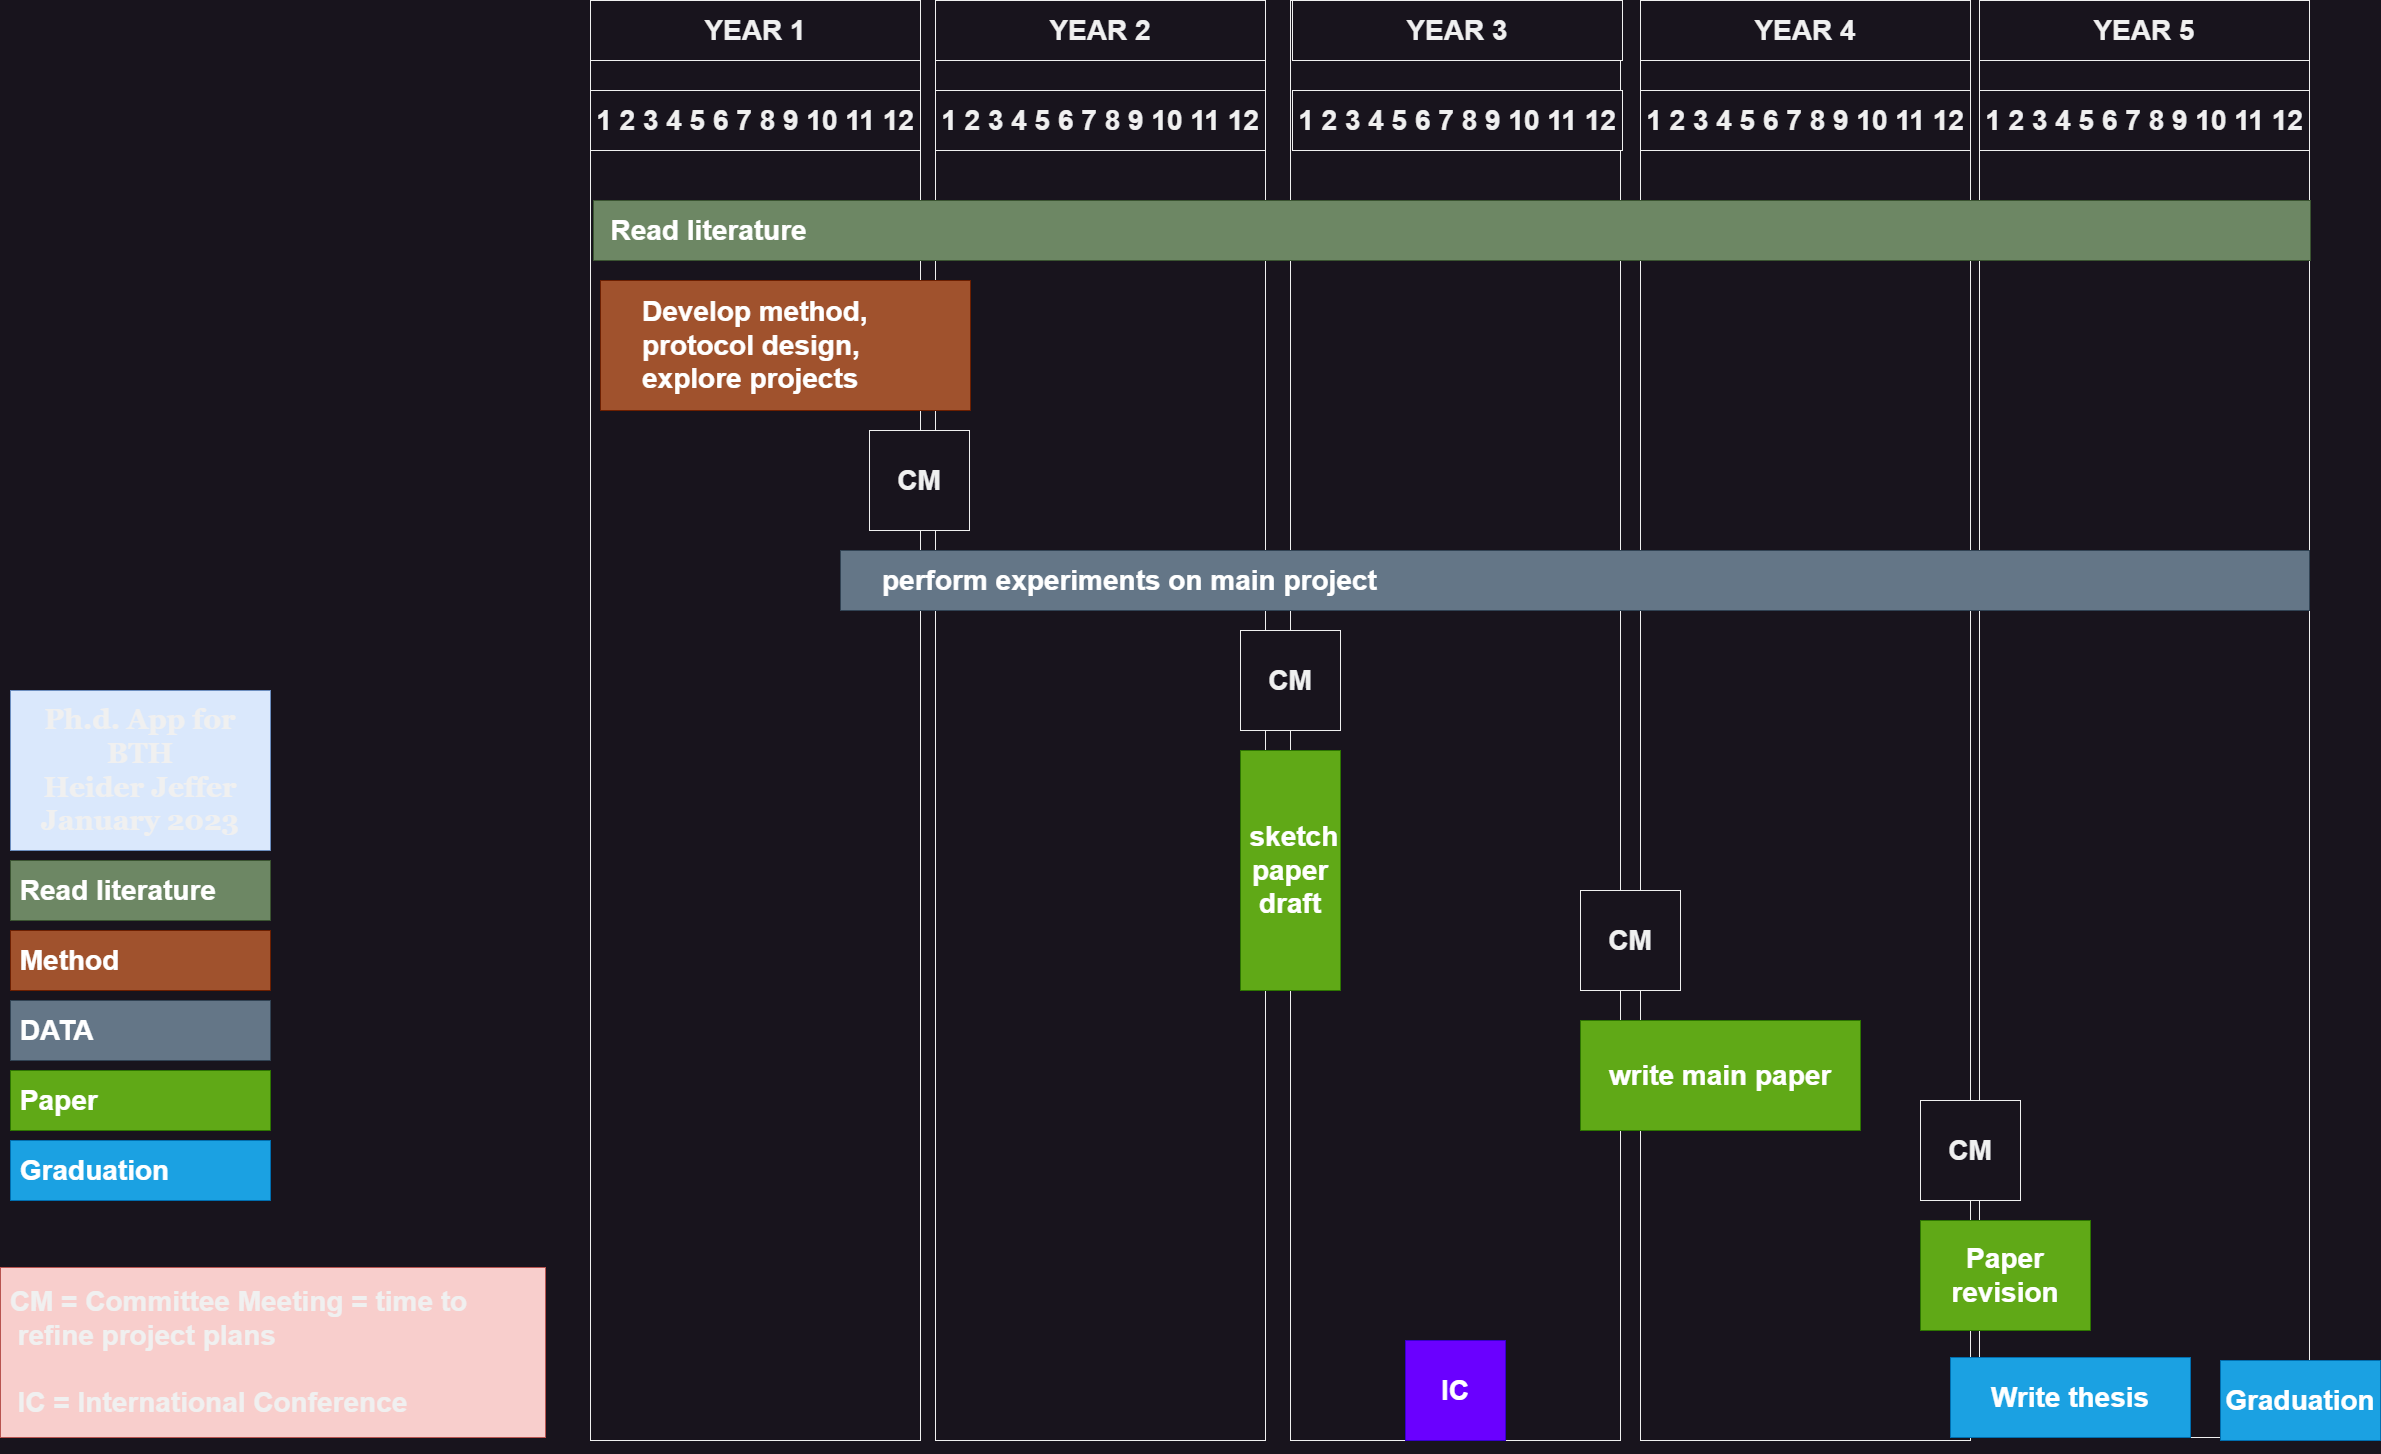

The diagram above was exported from draw.io. Its source (the exported page's mxGraphModel, read from the mxfile embedded in the PNG):
<mxGraphModel dx="1597" dy="544" grid="1" gridSize="10" guides="1" tooltips="1" connect="1" arrows="1" fold="1" page="1" pageScale="1" pageWidth="850" pageHeight="1100" math="0" shadow="0">
  <root>
    <mxCell id="0" />
    <mxCell id="1" parent="0" />
    <mxCell id="7NoqYiZV03NRhSZWAG24-5" value="" style="rounded=0;whiteSpace=wrap;html=1;align=left;" parent="1" vertex="1">
      <mxGeometry x="80" y="240" width="330" height="1440" as="geometry" />
    </mxCell>
    <mxCell id="7NoqYiZV03NRhSZWAG24-46" value="&lt;b&gt;&lt;font style=&quot;font-size: 28px;&quot;&gt;1 2 3 4 5 6 7 8 9 10 11 12&lt;/font&gt;&lt;/b&gt;" style="rounded=0;whiteSpace=wrap;html=1;fontSize=22;" parent="1" vertex="1">
      <mxGeometry x="80" y="330" width="330" height="60" as="geometry" />
    </mxCell>
    <mxCell id="7NoqYiZV03NRhSZWAG24-56" value="" style="rounded=0;whiteSpace=wrap;html=1;align=left;" parent="1" vertex="1">
      <mxGeometry x="425" y="240" width="330" height="1440" as="geometry" />
    </mxCell>
    <mxCell id="7NoqYiZV03NRhSZWAG24-57" value="&lt;b&gt;&lt;font style=&quot;font-size: 28px;&quot;&gt;1 2 3 4 5 6 7 8 9 10 11 12&lt;/font&gt;&lt;/b&gt;" style="rounded=0;whiteSpace=wrap;html=1;fontSize=22;" parent="1" vertex="1">
      <mxGeometry x="425" y="330" width="330" height="60" as="geometry" />
    </mxCell>
    <mxCell id="7NoqYiZV03NRhSZWAG24-58" value="" style="rounded=0;whiteSpace=wrap;html=1;align=left;" parent="1" vertex="1">
      <mxGeometry x="780" y="240" width="330" height="1440" as="geometry" />
    </mxCell>
    <mxCell id="7NoqYiZV03NRhSZWAG24-59" value="&lt;b&gt;&lt;font style=&quot;font-size: 28px;&quot;&gt;1 2 3 4 5 6 7 8 9 10 11 12&lt;/font&gt;&lt;/b&gt;" style="rounded=0;whiteSpace=wrap;html=1;fontSize=22;" parent="1" vertex="1">
      <mxGeometry x="782" y="330" width="330" height="60" as="geometry" />
    </mxCell>
    <mxCell id="7NoqYiZV03NRhSZWAG24-60" value="" style="rounded=0;whiteSpace=wrap;html=1;align=left;" parent="1" vertex="1">
      <mxGeometry x="1130" y="240" width="330" height="1440" as="geometry" />
    </mxCell>
    <mxCell id="7NoqYiZV03NRhSZWAG24-61" value="&lt;b&gt;&lt;font style=&quot;font-size: 28px;&quot;&gt;1 2 3 4 5 6 7 8 9 10 11 12&lt;/font&gt;&lt;/b&gt;" style="rounded=0;whiteSpace=wrap;html=1;fontSize=22;" parent="1" vertex="1">
      <mxGeometry x="1130" y="330" width="330" height="60" as="geometry" />
    </mxCell>
    <mxCell id="7NoqYiZV03NRhSZWAG24-62" value="" style="rounded=0;whiteSpace=wrap;html=1;align=left;" parent="1" vertex="1">
      <mxGeometry x="1469" y="240" width="330" height="1437" as="geometry" />
    </mxCell>
    <mxCell id="7NoqYiZV03NRhSZWAG24-63" value="&lt;b&gt;&lt;font style=&quot;font-size: 28px;&quot;&gt;1 2 3 4 5 6 7 8 9 10 11 12&lt;/font&gt;&lt;/b&gt;" style="rounded=0;whiteSpace=wrap;html=1;fontSize=22;" parent="1" vertex="1">
      <mxGeometry x="1469" y="330" width="330" height="60" as="geometry" />
    </mxCell>
    <mxCell id="7NoqYiZV03NRhSZWAG24-64" value="&lt;b&gt;&lt;font style=&quot;font-size: 28px;&quot;&gt;YEAR 1&lt;/font&gt;&lt;/b&gt;" style="rounded=0;whiteSpace=wrap;html=1;" parent="1" vertex="1">
      <mxGeometry x="80" y="240" width="330" height="60" as="geometry" />
    </mxCell>
    <mxCell id="7NoqYiZV03NRhSZWAG24-65" value="&lt;b&gt;&lt;font style=&quot;font-size: 28px;&quot;&gt;YEAR 2&lt;/font&gt;&lt;/b&gt;" style="rounded=0;whiteSpace=wrap;html=1;" parent="1" vertex="1">
      <mxGeometry x="425" y="240" width="330" height="60" as="geometry" />
    </mxCell>
    <mxCell id="7NoqYiZV03NRhSZWAG24-66" value="&lt;b&gt;&lt;font style=&quot;font-size: 28px;&quot;&gt;YEAR 3&lt;/font&gt;&lt;/b&gt;" style="rounded=0;whiteSpace=wrap;html=1;" parent="1" vertex="1">
      <mxGeometry x="782" y="240" width="330" height="60" as="geometry" />
    </mxCell>
    <mxCell id="7NoqYiZV03NRhSZWAG24-67" value="&lt;b&gt;&lt;font style=&quot;font-size: 28px;&quot;&gt;YEAR 4&lt;/font&gt;&lt;/b&gt;" style="rounded=0;whiteSpace=wrap;html=1;" parent="1" vertex="1">
      <mxGeometry x="1130" y="240" width="330" height="60" as="geometry" />
    </mxCell>
    <mxCell id="7NoqYiZV03NRhSZWAG24-68" value="&lt;b&gt;&lt;font style=&quot;font-size: 28px;&quot;&gt;YEAR 5&lt;/font&gt;&lt;/b&gt;" style="rounded=0;whiteSpace=wrap;html=1;" parent="1" vertex="1">
      <mxGeometry x="1469" y="240" width="330" height="60" as="geometry" />
    </mxCell>
    <mxCell id="7NoqYiZV03NRhSZWAG24-45" value="&lt;b&gt;&lt;font style=&quot;font-size: 28px;&quot;&gt;&amp;nbsp; Read literature&lt;/font&gt;&lt;/b&gt;" style="rounded=0;whiteSpace=wrap;html=1;fontSize=18;align=left;fillColor=#6d8764;strokeColor=#3A5431;fontColor=#ffffff;" parent="1" vertex="1">
      <mxGeometry x="83" y="440" width="1717" height="60" as="geometry" />
    </mxCell>
    <mxCell id="7NoqYiZV03NRhSZWAG24-72" value="&lt;blockquote style=&quot;margin: 0 0 0 40px; border: none; padding: 0px;&quot;&gt;&lt;b style=&quot;font-size: 28px;&quot;&gt;Develop method, protocol design,&lt;br&gt; &lt;/b&gt;&lt;b style=&quot;font-size: 28px;&quot;&gt;explore projects&lt;/b&gt;&lt;/blockquote&gt;" style="rounded=0;whiteSpace=wrap;html=1;fontSize=18;align=left;fillColor=#a0522d;strokeColor=#6D1F00;fontColor=#ffffff;" parent="1" vertex="1">
      <mxGeometry x="90" y="520" width="370" height="130" as="geometry" />
    </mxCell>
    <mxCell id="7NoqYiZV03NRhSZWAG24-73" value="&lt;blockquote style=&quot;margin: 0 0 0 40px; border: none; padding: 0px;&quot;&gt;&lt;b&gt;&lt;font style=&quot;font-size: 28px;&quot;&gt;perform experiments on main project&lt;/font&gt;&lt;/b&gt;&lt;/blockquote&gt;" style="rounded=0;whiteSpace=wrap;html=1;fontSize=18;align=left;fillColor=#647687;strokeColor=#314354;fontColor=#ffffff;" parent="1" vertex="1">
      <mxGeometry x="330" y="790" width="1469" height="60" as="geometry" />
    </mxCell>
    <mxCell id="7NoqYiZV03NRhSZWAG24-80" value="&lt;b&gt;CM&lt;/b&gt;" style="whiteSpace=wrap;html=1;aspect=fixed;fontSize=28;" parent="1" vertex="1">
      <mxGeometry x="730" y="870" width="100" height="100" as="geometry" />
    </mxCell>
    <mxCell id="7NoqYiZV03NRhSZWAG24-81" value="&lt;b&gt;write main paper&lt;/b&gt;" style="rounded=0;whiteSpace=wrap;html=1;fontSize=28;fillColor=#60a917;strokeColor=#2D7600;fontColor=#ffffff;" parent="1" vertex="1">
      <mxGeometry x="1070" y="1260" width="280" height="110" as="geometry" />
    </mxCell>
    <mxCell id="7NoqYiZV03NRhSZWAG24-82" value="&lt;b&gt;CM&lt;/b&gt;" style="whiteSpace=wrap;html=1;aspect=fixed;fontSize=28;" parent="1" vertex="1">
      <mxGeometry x="359" y="670" width="100" height="100" as="geometry" />
    </mxCell>
    <mxCell id="7NoqYiZV03NRhSZWAG24-83" value="&lt;b&gt;CM&lt;/b&gt;" style="whiteSpace=wrap;html=1;aspect=fixed;fontSize=28;" parent="1" vertex="1">
      <mxGeometry x="1070" y="1130" width="100" height="100" as="geometry" />
    </mxCell>
    <mxCell id="7NoqYiZV03NRhSZWAG24-84" value="&lt;b&gt;IC&lt;/b&gt;" style="whiteSpace=wrap;html=1;aspect=fixed;fontSize=28;fillColor=#6a00ff;strokeColor=#3700CC;fontColor=#ffffff;" parent="1" vertex="1">
      <mxGeometry x="895" y="1580" width="100" height="100" as="geometry" />
    </mxCell>
    <mxCell id="7NoqYiZV03NRhSZWAG24-85" value="&lt;b&gt;&amp;nbsp;sketch paper draft&lt;/b&gt;" style="rounded=0;whiteSpace=wrap;html=1;fontSize=28;fillColor=#60a917;strokeColor=#2D7600;fontColor=#ffffff;" parent="1" vertex="1">
      <mxGeometry x="730" y="990" width="100" height="240" as="geometry" />
    </mxCell>
    <mxCell id="7NoqYiZV03NRhSZWAG24-86" value="&lt;b&gt;Paper &lt;br&gt;revision&lt;/b&gt;" style="rounded=0;whiteSpace=wrap;html=1;fontSize=28;fillColor=#60a917;strokeColor=#2D7600;fontColor=#ffffff;" parent="1" vertex="1">
      <mxGeometry x="1410" y="1460" width="170" height="110" as="geometry" />
    </mxCell>
    <mxCell id="7NoqYiZV03NRhSZWAG24-87" value="&lt;b&gt;Write thesis&lt;/b&gt;" style="rounded=0;whiteSpace=wrap;html=1;fontSize=28;fillColor=#1ba1e2;fontColor=#ffffff;strokeColor=#006EAF;" parent="1" vertex="1">
      <mxGeometry x="1440" y="1597" width="240" height="80" as="geometry" />
    </mxCell>
    <mxCell id="7NoqYiZV03NRhSZWAG24-88" value="&lt;b&gt;Graduation&lt;/b&gt;" style="rounded=0;whiteSpace=wrap;html=1;fontSize=28;fillColor=#1ba1e2;fontColor=#ffffff;strokeColor=#006EAF;" parent="1" vertex="1">
      <mxGeometry x="1710" y="1600" width="160" height="80" as="geometry" />
    </mxCell>
    <mxCell id="7NoqYiZV03NRhSZWAG24-89" value="&lt;b&gt;&lt;font style=&quot;font-size: 28px;&quot;&gt;&amp;nbsp;Read literature&lt;/font&gt;&lt;/b&gt;" style="rounded=0;whiteSpace=wrap;html=1;fontSize=18;align=left;fillColor=#6d8764;strokeColor=#3A5431;fontColor=#ffffff;" parent="1" vertex="1">
      <mxGeometry x="-500" y="1100" width="260" height="60" as="geometry" />
    </mxCell>
    <mxCell id="7NoqYiZV03NRhSZWAG24-90" value="&lt;span style=&quot;font-size: 28px;&quot;&gt;&lt;b&gt;&amp;nbsp;Method&lt;/b&gt;&lt;/span&gt;" style="rounded=0;whiteSpace=wrap;html=1;fontSize=18;align=left;fillColor=#a0522d;strokeColor=#6D1F00;fontColor=#ffffff;" parent="1" vertex="1">
      <mxGeometry x="-500" y="1170" width="260" height="60" as="geometry" />
    </mxCell>
    <mxCell id="7NoqYiZV03NRhSZWAG24-91" value="&lt;b style=&quot;border-color: var(--border-color);&quot;&gt;&lt;font style=&quot;border-color: var(--border-color); font-size: 28px;&quot;&gt;&amp;nbsp;DATA&lt;/font&gt;&lt;/b&gt;" style="rounded=0;whiteSpace=wrap;html=1;fontSize=18;align=left;fillColor=#647687;strokeColor=#314354;fontColor=#ffffff;" parent="1" vertex="1">
      <mxGeometry x="-500" y="1240" width="260" height="60" as="geometry" />
    </mxCell>
    <mxCell id="7NoqYiZV03NRhSZWAG24-92" value="&lt;div style=&quot;&quot;&gt;&lt;b style=&quot;background-color: initial;&quot;&gt;&amp;nbsp;Paper&lt;/b&gt;&lt;/div&gt;" style="rounded=0;whiteSpace=wrap;html=1;fontSize=28;fillColor=#60a917;strokeColor=#2D7600;fontColor=#ffffff;align=left;" parent="1" vertex="1">
      <mxGeometry x="-500" y="1310" width="260" height="60" as="geometry" />
    </mxCell>
    <mxCell id="7NoqYiZV03NRhSZWAG24-93" value="&lt;b&gt;&amp;nbsp;Graduation&lt;/b&gt;" style="rounded=0;whiteSpace=wrap;html=1;fontSize=28;fillColor=#1ba1e2;fontColor=#ffffff;strokeColor=#006EAF;align=left;" parent="1" vertex="1">
      <mxGeometry x="-500" y="1380" width="260" height="60" as="geometry" />
    </mxCell>
    <mxCell id="7NoqYiZV03NRhSZWAG24-101" value="&lt;div&gt;&lt;b&gt;&lt;br&gt;&lt;/b&gt;&lt;/div&gt;&lt;div&gt;&lt;b style=&quot;background-color: initial;&quot;&gt;&amp;nbsp;CM = Committee Meeting = time to&amp;nbsp; &amp;nbsp; &amp;nbsp; &amp;nbsp; &amp;nbsp; &amp;nbsp; refine project plans&lt;/b&gt;&lt;br&gt;&lt;/div&gt;&lt;div&gt;&lt;b&gt;&lt;br&gt;&lt;span style=&quot;&quot;&gt;&#09;&#09;&#09;&#09;&#09;&#09;&#09;&#09;&lt;/span&gt;&lt;/b&gt;&lt;/div&gt;&lt;div&gt;&lt;span style=&quot;&quot;&gt;&lt;b&gt;&#09;&#09;&#09;&#09;&#09;&#09;&#09;&#09;&lt;/b&gt;&lt;/span&gt;&lt;/div&gt;&lt;div&gt;&lt;b&gt;&amp;nbsp; IC = International Conference&lt;span style=&quot;&quot;&gt;&#09;&#09;&#09;&#09;&#09;&#09;&#09;&#09;&lt;/span&gt;&lt;/b&gt;&lt;/div&gt;&lt;div&gt;&lt;br&gt;&lt;/div&gt;" style="rounded=0;whiteSpace=wrap;html=1;fontSize=28;align=left;fillColor=#f8cecc;strokeColor=#b85450;" parent="1" vertex="1">
      <mxGeometry x="-510" y="1507" width="545" height="170" as="geometry" />
    </mxCell>
    <mxCell id="7NoqYiZV03NRhSZWAG24-107" value="&lt;b&gt;CM&lt;/b&gt;" style="whiteSpace=wrap;html=1;aspect=fixed;fontSize=28;" parent="1" vertex="1">
      <mxGeometry x="1410" y="1340" width="100" height="100" as="geometry" />
    </mxCell>
    <mxCell id="7NoqYiZV03NRhSZWAG24-108" style="edgeStyle=orthogonalEdgeStyle;rounded=0;orthogonalLoop=1;jettySize=auto;html=1;exitX=0.5;exitY=1;exitDx=0;exitDy=0;fontSize=28;" parent="1" source="7NoqYiZV03NRhSZWAG24-87" target="7NoqYiZV03NRhSZWAG24-87" edge="1">
      <mxGeometry relative="1" as="geometry" />
    </mxCell>
    <mxCell id="7NoqYiZV03NRhSZWAG24-111" value="&lt;p style=&quot;&quot; align=&quot;center&quot; class=&quot;MsoSubtitle&quot;&gt;&lt;b&gt;&lt;span style=&quot;font-family: Georgia, serif; background-color: initial;&quot;&gt;Ph.d. App for BTH&lt;br&gt;Heider &lt;/span&gt;&lt;span style=&quot;font-family: Georgia, serif; background-color: initial;&quot;&gt;Jeffer&lt;br&gt;&lt;/span&gt;&lt;span style=&quot;background-color: initial; font-family: Georgia, serif;&quot;&gt;January &lt;/span&gt;&lt;span style=&quot;background-color: initial; font-family: Georgia, serif;&quot;&gt;2023&lt;/span&gt;&lt;/b&gt;&lt;/p&gt;" style="rounded=0;whiteSpace=wrap;html=1;fontSize=28;fillColor=#dae8fc;strokeColor=#6c8ebf;" parent="1" vertex="1">
      <mxGeometry x="-500" y="930" width="260" height="160" as="geometry" />
    </mxCell>
  </root>
</mxGraphModel>